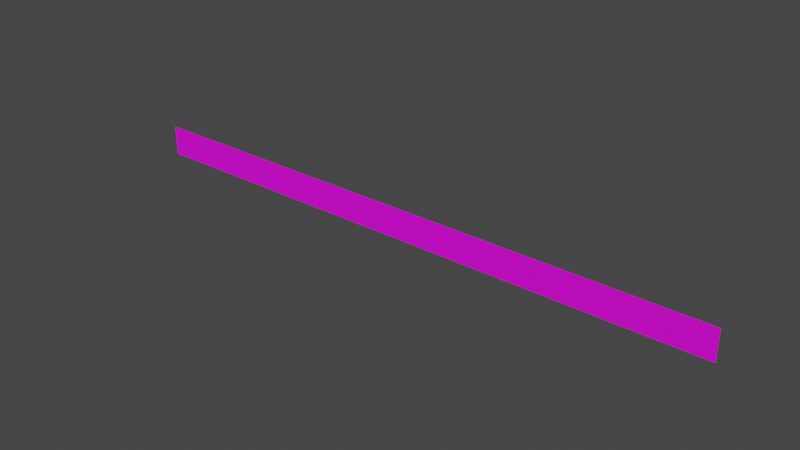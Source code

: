 # Source: health_bar.blend  (saved by Blender 2.90.8; exported with 4.5.12 LTS)
import bpy
from mathutils import Matrix  # noqa: F401  (used for matrix-valued properties, if any)

bpy.ops.wm.read_factory_settings(use_empty=True)
scene = bpy.context.scene
scene.name = 'Scene'

# ---- collections
col_collection = bpy.data.collections.new('Collection'); scene.collection.children.link(col_collection)

# ---- images (referenced by path relative to the original .blend; pixels are not part of the script)
import os
ASSET_DIR = os.environ.get("B2B_ASSET_DIR", "")  # directory of the original .blend (textures are referenced by path, not embedded)
HERE = os.path.dirname(os.path.abspath(__file__))  # packed textures are extracted next to this script under _unpacked/

def load_image(name, relpath, width, height, colorspace="sRGB"):
    """Load a texture the original file referenced (path relative to the .blend, or extracted next to this script)."""
    p = next((c for c in (os.path.join(HERE, relpath), os.path.join(ASSET_DIR, relpath)) if relpath and os.path.exists(c)), "")
    if p:
        img = bpy.data.images.load(p, check_existing=True)
        img.name = name
    else:  # same state as the original file: an image datablock whose file is absent (Cycles renders it pink)
        img = bpy.data.images.new(name, width, height)
        img.source = "FILE"
        img.filepath = "//" + (relpath or name)
    img.colorspace_settings.name = colorspace
    return img
img_hud_png = load_image('hud.png', 'hud.png', 1024, 1024, 'sRGB')

# ---- materials (node trees are filled in below, after node groups)
mat_material_001 = bpy.data.materials.new('Material.001')
mat_material_001.use_transparent_shadow = False

# ---- material node trees
mat_material_001.use_nodes = True; mat_material_001.node_tree.nodes.clear()
_N = mat_material_001.node_tree.nodes; _L = mat_material_001.node_tree.links
n0 = _N.new('ShaderNodeBsdfPrincipled'); n0.name = 'Principled BSDF'; n0.location = (10, 300)
n0.distribution = 'GGX'
n0.subsurface_method = 'BURLEY'
n0.inputs[3].default_value = 1.45
n0.inputs[27].default_value = (0.0, 0.0, 0.0, 1.0)
n0.inputs[28].default_value = 1.0
n1 = _N.new('ShaderNodeOutputMaterial'); n1.name = 'Material Output'; n1.location = (300, 300)
n2 = _N.new('ShaderNodeTexImage'); n2.name = 'Image Texture'; n2.location = (-411, 282)
n2.image = img_hud_png
_L.new(n0.outputs[0], n1.inputs[0])
_L.new(n2.outputs[0], n0.inputs[0])
n1.is_active_output = True

# ---- world
world_world = bpy.data.worlds.new('World'); scene.world = world_world
world_world.use_nodes = True; world_world.node_tree.nodes.clear()
_N = world_world.node_tree.nodes; _L = world_world.node_tree.links
n0 = _N.new('ShaderNodeOutputWorld'); n0.name = 'World Output'; n0.location = (300, 300)
n1 = _N.new('ShaderNodeBackground'); n1.name = 'Background'; n1.location = (10, 300)
n1.inputs[0].default_value = (0.05088, 0.05088, 0.05088, 1.0)
_L.new(n1.outputs[0], n0.inputs[0])
n0.is_active_output = True
world_world.color = (0.05088, 0.05088, 0.05088)
world_world.use_sun_shadow = False
world_world.sun_shadow_jitter_overblur = 0.0

# ---- meshes
me_plane = bpy.data.meshes.new('Plane')
me_plane.from_pydata([(-1.0, -1.0, 0.0), (1.0, -1.0, 0.0), (-1.0, 1.0, 0.0), (1.0, 1.0, 0.0)], [], [(0, 1, 3, 2)])
_uv = me_plane.uv_layers.new(name='UVMap')
_uv.uv.foreach_set('vector', [0.6666, 0.9999, 0.0001001, 0.9999, 9.998e-05, 0.9581, 0.6665, 0.958])
me_plane.materials.append(mat_material_001)
me_plane.use_remesh_fix_poles = True
me_plane.use_remesh_preserve_attributes = False
me_plane.use_mirror_vertex_groups = False
me_plane.update()

# ---- objects
ob_plane = bpy.data.objects.new('Plane', me_plane)

# ---- transforms, parenting, visibility, modifiers, constraints
ob_plane.location = (0.0, 0.0, 0.0)
ob_plane.rotation_euler = (1.571, -0.0, 0.0)
ob_plane.scale = (20.0, 1.0, 1.0)
ob_plane.lineart.crease_threshold = 0.0

# ---- collection membership
col_collection.objects.link(ob_plane)

# ---- scene / render settings (as saved in the file)
scene.frame_start = 1; scene.frame_end = 250; scene.frame_set(1)
scene.render.engine = 'BLENDER_EEVEE_NEXT'
scene.cycles.use_denoising = False
scene.cycles.samples = 128
scene.cycles.sampling_pattern = 'TABULATED_SOBOL'
scene.cycles.use_adaptive_sampling = False
scene.cycles.use_light_tree = False
scene.view_settings.view_transform = 'Filmic'
bpy.context.view_layer.update()

# ---- added for rendering (the .blend has no active camera and no usable light): camera, sun
cam_auto = bpy.data.cameras.new('AutoCamera')
cam_auto.lens = 50.0
cam_auto.sensor_width = 36.0
cam_auto.clip_end = 1000.0
ob_auto_camera = bpy.data.objects.new('AutoCamera', cam_auto)
scene.collection.objects.link(ob_auto_camera)
ob_auto_camera.location = (37.0552, -44.4663, 29.6442)
ob_auto_camera.rotation_euler = (1.09748, -7.21219e-08, 0.694738)
scene.camera = ob_auto_camera
light_auto_sun = bpy.data.lights.new('AutoSun', 'SUN')
light_auto_sun.energy = 3.0
light_auto_sun.angle = 0.0523599
ob_auto_sun = bpy.data.objects.new('AutoSun', light_auto_sun)
scene.collection.objects.link(ob_auto_sun)
ob_auto_sun.rotation_euler = (0.872665, 0.174533, 0.523599)
bpy.context.view_layer.update()
